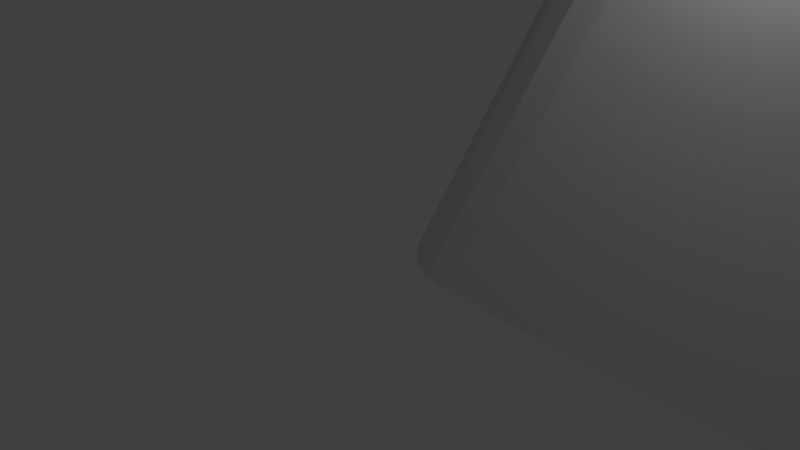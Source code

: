 # Source: keycapRounded.blend  (saved by Blender 2.75.0; exported with 4.5.12 LTS)
import bpy
from mathutils import Matrix  # noqa: F401  (used for matrix-valued properties, if any)

bpy.ops.wm.read_factory_settings(use_empty=True)
scene = bpy.context.scene
scene.name = 'Scene'

# ---- collections
col_collection_1 = bpy.data.collections.new('Collection 1'); scene.collection.children.link(col_collection_1)

# ---- world
world_world = bpy.data.worlds.new('World'); scene.world = world_world
world_world.color = (0.05088, 0.05088, 0.05088)
world_world.use_sun_shadow = False
world_world.sun_shadow_jitter_overblur = 0.0
world_world.cycles.sampling_method = 'MANUAL'
world_world.cycles.sample_map_resolution = 256

# ---- cameras
cam_camera = bpy.data.cameras.new('Camera')
cam_camera.clip_end = 100.0
cam_camera.lens = 35.0
cam_camera.sensor_width = 32.0
cam_camera.sensor_height = 18.0
cam_camera.ortho_scale = 7.314
cam_camera.dof.focus_distance = 0.0
cam_camera.dof.aperture_fstop = 128.0

# ---- lights
light_lamp = bpy.data.lights.new('Lamp', 'POINT')
light_lamp.transmission_factor = 0.0
light_lamp.cutoff_distance = 30.0
light_lamp.energy = 100.0
light_lamp.shadow_buffer_clip_start = 1.001
light_lamp.shadow_soft_size = 0.1
light_lamp.shadow_maximum_resolution = 0.006
light_lamp.use_absolute_resolution = True
light_lamp.cycles.use_multiple_importance_sampling = False

# ---- meshes
me_keycap_001 = bpy.data.meshes.new('Keycap.001')
me_keycap_001.from_pydata([(8.3, 9.7, 0.0), (7.0, 9.7, 0.0), (8.3, 11.15, 0.0), (9.7, 11.15, 0.0), (11.0, 9.7, 0.0), (9.7, 9.7, 0.0), (11.0, 11.75, 0.0), (9.0, 11.75, 0.0), (8.5, 11.75, 0.0), (9.0, 17.0, 0.0), (7.0, 11.75, 0.0), (17.0, 1.0, 0.0), (8.87, 1.0, 0.0), (8.37, 1.0, 0.0), (8.87, 6.25, 0.0), (1.0, 1.0, 0.0), (1.0, 17.0, 0.0), (17.0, 17.0, 0.0), (8.5, 17.0, 0.0), (10.87, 6.25, 0.0), (9.57, 6.85, 0.0), (10.87, 8.3, 0.0), (8.37, 6.25, 0.0), (8.17, 6.85, 0.0), (6.87, 6.25, 0.0), (6.87, 8.3, 0.0), (8.17, 8.3, 0.0), (9.57, 8.3, 0.0), (16.2, 3.8, 7.467), (8.87, 2.75, 4.667), (5.8, 3.8, 7.467), (17.0, 4.0, 8.0), (4.0, 4.0, 8.0), (5.0, 4.0, 8.0), (8.37, 2.75, 4.667), (4.0, 14.0, 8.0), (5.8, 14.2, 7.467), (5.0, 14.0, 8.0), (9.0, 15.25, 4.667), (8.5, 15.25, 4.667), (16.2, 14.2, 7.467), (17.0, 14.0, 8.0), (5.0, 4.037, 8.0), (4.0, 4.037, 8.0), (4.0, 13.96, 8.0), (5.0, 13.96, 8.0), (17.0, 13.68, 7.938), (17.0, 13.96, 8.0), (17.0, 12.13, 7.692), (17.0, 10.57, 7.544), (17.0, 9.0, 7.495), (17.0, 7.43, 7.544), (17.0, 5.867, 7.692), (17.0, 4.315, 7.938), (17.0, 4.037, 8.0), (3.977, 13.68, 7.938), (3.885, 12.13, 7.692), (3.829, 10.57, 7.544), (3.811, 9.0, 7.495), (3.829, 7.43, 7.544), (3.885, 5.867, 7.692), (3.977, 4.315, 7.938), (5.684, 10.57, 7.544), (5.758, 9.0, 7.495), (16.32, 10.57, 7.544), (16.24, 9.0, 7.495), (5.093, 13.68, 7.938), (5.462, 12.13, 7.692), (16.91, 13.68, 7.938), (16.54, 12.13, 7.692), (5.684, 7.43, 7.544), (16.32, 7.43, 7.544), (5.093, 4.315, 7.938), (5.462, 5.867, 7.692), (16.91, 4.315, 7.938), (16.54, 5.867, 7.692), (5.0, 4.037, 8.0), (17.0, 4.037, 8.0), (10.87, 9.0, 4.0), (6.87, 8.3, 6.667), (6.87, 6.25, 6.667), (8.12, 6.25, 5.833), (8.3, 9.7, 5.8), (8.17, 8.3, 5.8), (7.0, 9.7, 6.667), (9.57, 8.3, 4.867), (9.57, 7.7, 4.867), (9.7, 9.7, 4.867), (8.72, 6.85, 5.433), (8.17, 6.85, 5.8), (9.7, 10.3, 4.867), (8.85, 11.15, 5.433), (8.3, 11.15, 5.8), (10.17, 8.3, 4.467), (10.3, 9.7, 4.467), (7.0, 11.75, 6.667), (8.25, 11.75, 5.833), (11.0, 9.7, 4.467), (11.0, 11.75, 5.833), (9.7, 11.15, 5.433), (10.87, 6.25, 5.833), (10.87, 8.3, 4.467), (9.57, 6.85, 5.433), (9.0, 11.75, 4.667), (8.5, 11.75, 4.667), (8.87, 6.25, 4.667), (8.37, 6.25, 4.667), (18.0, 1.306, 0.0), (16.75, 0.0, 0.0), (16.76, 0.1309, 0.0), (16.76, 0.138, 0.0), (17.12, 0.8839, 0.0), (17.94, 0.9021, 0.0), (17.76, 0.5382, 0.0), (17.48, 0.2493, 0.0), (17.14, 0.0639, 0.0), (1.312, 0.0, 0.0), (0.0, 1.3, 0.0), (0.07634, 1.298, 0.0), (0.9193, 0.9193, 0.0), (1.291, 0.1519, 0.0), (0.9067, 0.06363, 0.0), (0.5409, 0.2483, 0.0), (0.2506, 0.5359, 0.0), (0.06422, 0.8983, 0.0), (16.75, 18.0, 0.0), (18.0, 16.69, 0.0), (17.92, 16.7, 0.0), (17.08, 17.08, 0.0), (16.7, 17.86, 0.0), (16.7, 17.86, 0.0), (17.14, 17.94, 0.0), (17.48, 17.75, 0.0), (17.76, 17.46, 0.0), (17.94, 17.1, 0.0), (0.0, 16.7, 0.0), (1.312, 18.0, 2.086e-07), (1.303, 17.85, 0.0), (0.9278, 17.07, 0.0), (0.06422, 17.1, 0.0), (0.2506, 17.46, 0.0), (0.5409, 17.75, 0.0), (0.9067, 17.94, 0.0), (18.0, 13.38, 9.158), (17.5, 13.68, 9.712), (17.98, 13.47, 9.329), (17.9, 13.56, 9.484), (17.79, 13.63, 9.606), (17.65, 13.67, 9.685), (18.0, 12.2, 8.97), (17.5, 12.13, 9.466), (17.98, 12.18, 9.124), (17.9, 12.16, 9.262), (17.79, 12.15, 9.372), (17.65, 12.14, 9.442), (18.0, 10.6, 8.819), (17.5, 10.57, 9.319), (17.98, 10.59, 8.974), (17.9, 10.58, 9.113), (17.79, 10.58, 9.223), (17.65, 10.57, 9.294), (18.0, 9.0, 8.769), (17.5, 9.0, 9.269), (17.98, 9.0, 8.924), (17.9, 9.0, 9.063), (17.79, 9.0, 9.174), (17.65, 9.0, 9.245), (18.0, 7.399, 8.819), (17.5, 7.43, 9.319), (17.98, 7.409, 8.974), (17.9, 7.417, 9.113), (17.79, 7.424, 9.223), (17.65, 7.429, 9.294), (18.0, 5.804, 8.97), (17.5, 5.867, 9.466), (17.98, 5.823, 9.124), (17.9, 5.841, 9.262), (17.79, 5.855, 9.372), (17.65, 5.864, 9.442), (18.0, 4.621, 9.158), (17.5, 4.315, 9.712), (17.98, 4.527, 9.329), (17.9, 4.441, 9.484), (17.79, 4.374, 9.606), (17.65, 4.33, 9.685), (3.082, 13.78, 9.247), (3.738, 13.68, 9.712), (3.155, 13.75, 9.391), (3.269, 13.72, 9.52), (3.414, 13.7, 9.623), (3.576, 13.69, 9.689), (2.999, 12.2, 8.996), (3.656, 12.13, 9.466), (3.072, 12.18, 9.141), (3.187, 12.16, 9.273), (3.332, 12.15, 9.377), (3.494, 12.14, 9.443), (2.948, 10.6, 8.845), (3.607, 10.57, 9.319), (3.022, 10.59, 8.991), (3.137, 10.58, 9.123), (3.283, 10.58, 9.228), (3.445, 10.57, 9.295), (2.932, 9.0, 8.795), (3.591, 9.0, 9.269), (3.005, 9.0, 8.941), (3.12, 9.0, 9.074), (3.266, 9.0, 9.179), (3.428, 9.0, 9.246), (2.948, 7.397, 8.845), (3.607, 7.43, 9.319), (3.022, 7.407, 8.991), (3.137, 7.417, 9.123), (3.283, 7.424, 9.228), (3.445, 7.429, 9.295), (2.999, 5.801, 8.996), (3.656, 5.867, 9.466), (3.072, 5.821, 9.141), (3.187, 5.839, 9.273), (3.332, 5.854, 9.377), (3.494, 5.863, 9.443), (3.082, 4.217, 9.247), (3.738, 4.315, 9.712), (3.155, 4.248, 9.391), (3.269, 4.275, 9.52), (3.414, 4.297, 9.623), (3.576, 4.311, 9.689), (3.739, 4.309, 9.714), (3.091, 4.095, 9.274), (3.578, 4.279, 9.696), (3.419, 4.238, 9.636), (3.275, 4.191, 9.539), (3.163, 4.141, 9.414), (4.683, 3.502, 9.892), (4.493, 2.876, 9.543), (4.664, 3.344, 9.903), (4.632, 3.189, 9.868), (4.59, 3.05, 9.791), (4.542, 2.943, 9.679), (3.804, 4.044, 9.772), (3.183, 3.718, 9.357), (3.651, 3.979, 9.763), (3.499, 3.907, 9.709), (3.362, 3.835, 9.618), (3.253, 3.77, 9.496), (3.935, 3.832, 9.819), (3.395, 3.379, 9.432), (3.808, 3.728, 9.818), (3.678, 3.62, 9.773), (3.558, 3.52, 9.687), (3.461, 3.437, 9.57), (4.135, 3.659, 9.857), (3.705, 3.109, 9.492), (4.042, 3.525, 9.863), (3.943, 3.39, 9.824), (3.847, 3.269, 9.743), (3.765, 3.172, 9.629), (4.382, 3.546, 9.882), (4.083, 2.936, 9.53), (4.329, 3.393, 9.892), (4.267, 3.242, 9.857), (4.201, 3.107, 9.779), (4.138, 3.002, 9.666), (16.71, 3.502, 9.892), (16.75, 2.876, 9.543), (16.72, 3.344, 9.903), (16.73, 3.189, 9.868), (16.74, 3.05, 9.791), (16.75, 2.943, 9.679), (17.5, 4.276, 9.721), (18.0, 4.1, 9.273), (17.65, 4.258, 9.701), (17.79, 4.227, 9.639), (17.9, 4.188, 9.539), (17.98, 4.145, 9.413), (16.98, 3.544, 9.883), (17.14, 2.936, 9.53), (17.03, 3.392, 9.893), (17.07, 3.241, 9.857), (17.11, 3.107, 9.779), (17.13, 3.002, 9.666), (17.19, 3.647, 9.86), (17.48, 3.11, 9.492), (17.28, 3.517, 9.865), (17.36, 3.386, 9.825), (17.43, 3.267, 9.743), (17.47, 3.172, 9.628), (17.35, 3.808, 9.824), (17.76, 3.381, 9.432), (17.48, 3.712, 9.822), (17.59, 3.612, 9.775), (17.68, 3.517, 9.688), (17.74, 3.437, 9.57), (17.46, 4.012, 9.779), (17.94, 3.722, 9.356), (17.61, 3.958, 9.767), (17.74, 3.896, 9.712), (17.85, 3.832, 9.618), (17.92, 3.772, 9.496), (4.683, 14.5, 9.892), (4.493, 15.12, 9.543), (4.664, 14.66, 9.903), (4.632, 14.81, 9.868), (4.59, 14.95, 9.791), (4.542, 15.06, 9.679), (3.739, 13.69, 9.714), (3.091, 13.9, 9.274), (3.578, 13.72, 9.696), (3.419, 13.76, 9.636), (3.275, 13.81, 9.539), (3.163, 13.86, 9.414), (4.382, 14.45, 9.882), (4.083, 15.06, 9.53), (4.329, 14.61, 9.892), (4.267, 14.76, 9.857), (4.201, 14.89, 9.779), (4.138, 15.0, 9.666), (4.135, 14.34, 9.857), (3.705, 14.89, 9.492), (4.042, 14.48, 9.863), (3.943, 14.61, 9.824), (3.847, 14.73, 9.743), (3.765, 14.83, 9.629), (3.935, 14.17, 9.819), (3.395, 14.62, 9.432), (3.808, 14.27, 9.818), (3.678, 14.38, 9.773), (3.558, 14.48, 9.687), (3.461, 14.56, 9.57), (3.804, 13.96, 9.772), (3.183, 14.28, 9.357), (3.651, 14.02, 9.763), (3.499, 14.09, 9.709), (3.362, 14.16, 9.618), (3.253, 14.23, 9.496), (17.5, 13.72, 9.721), (18.0, 13.9, 9.273), (17.65, 13.74, 9.701), (17.79, 13.77, 9.639), (17.9, 13.81, 9.539), (17.98, 13.86, 9.413), (16.71, 14.5, 9.892), (16.75, 15.12, 9.543), (16.72, 14.66, 9.903), (16.73, 14.81, 9.868), (16.74, 14.95, 9.791), (16.75, 15.06, 9.679), (17.46, 13.99, 9.779), (17.94, 14.28, 9.356), (17.61, 14.04, 9.767), (17.74, 14.1, 9.712), (17.85, 14.17, 9.618), (17.92, 14.23, 9.496), (17.35, 14.19, 9.824), (17.76, 14.62, 9.432), (17.48, 14.29, 9.822), (17.59, 14.39, 9.775), (17.68, 14.48, 9.688), (17.74, 14.56, 9.57), (17.19, 14.35, 9.86), (17.48, 14.89, 9.492), (17.28, 14.48, 9.865), (17.36, 14.61, 9.825), (17.43, 14.73, 9.743), (17.47, 14.83, 9.628), (16.98, 14.46, 9.883), (17.14, 15.06, 9.53), (17.03, 14.61, 9.893), (17.07, 14.76, 9.857), (17.11, 14.89, 9.779), (17.13, 15.0, 9.666)], [], [(150, 144, 186, 192), (0, 1, 2), (3, 4, 5), (4, 3, 6), (3, 7, 6), (7, 8, 9), (2, 7, 3), (7, 2, 8), (10, 2, 1), (2, 10, 8), (111, 110, 12, 11), (110, 109, 13, 12), (12, 13, 14), (185, 306, 135, 117, 228, 221, 215, 209, 203, 197, 191), (240, 124, 123, 246), (9, 129, 128, 17), (15, 119, 118, 16), (330, 139, 135, 306), (18, 130, 129, 9), (18, 9, 8), (18, 137, 136, 125, 130), (17, 128, 127, 11), (13, 120, 119, 15), (19, 20, 21), (14, 20, 19), (22, 14, 13), (23, 14, 22), (14, 23, 20), (24, 23, 22), (25, 23, 24), (23, 25, 26), (21, 20, 27), (156, 150, 192, 198), (138, 137, 18, 16), (162, 156, 198, 204), (216, 174, 168, 210), (135, 138, 16, 118, 117), (335, 347, 353, 359, 365, 341, 299, 311, 317, 323, 329, 305, 186, 144), (222, 180, 174, 216), (210, 168, 162, 204), (263, 275, 281, 287, 293, 269, 180, 222, 227, 239, 245, 251, 257, 233), (28, 29, 30), (11, 28, 31), (11, 29, 28), (29, 11, 12), (30, 32, 33), (34, 30, 29), (15, 30, 34), (15, 34, 13), (30, 15, 32), (35, 36, 37), (38, 36, 39), (16, 36, 35), (36, 16, 39), (39, 16, 18), (36, 38, 40), (17, 38, 9), (38, 17, 40), (40, 17, 41), (32, 42, 33), (42, 32, 43), (44, 37, 45), (37, 44, 35), (46, 41, 17), (41, 46, 47), (17, 48, 46), (17, 49, 48), (17, 50, 49), (11, 50, 17), (50, 11, 51), (51, 11, 52), (52, 11, 53), (31, 53, 11), (53, 31, 54), (55, 35, 44), (35, 55, 16), (56, 16, 55), (57, 16, 56), (58, 16, 57), (15, 58, 59), (15, 59, 60), (15, 60, 61), (32, 61, 43), (61, 32, 15), (58, 15, 16), (58, 62, 63), (62, 58, 57), (50, 64, 49), (64, 50, 65), (56, 66, 67), (66, 56, 55), (48, 68, 46), (68, 48, 69), (57, 67, 62), (67, 57, 56), (49, 69, 48), (69, 49, 64), (58, 70, 59), (70, 58, 63), (71, 50, 51), (50, 71, 65), (60, 72, 61), (72, 60, 73), (74, 52, 53), (52, 74, 75), (55, 45, 66), (45, 55, 44), (46, 68, 47), (59, 73, 60), (73, 59, 70), (75, 51, 52), (51, 75, 71), (42, 43, 76), (61, 76, 43), (76, 61, 72), (77, 74, 53), (77, 53, 54), (54, 31, 77), (28, 77, 31), (75, 78, 71), (78, 75, 28), (74, 28, 75), (77, 28, 74), (40, 47, 68), (47, 40, 41), (69, 40, 68), (78, 69, 64), (78, 64, 65), (71, 78, 65), (69, 78, 40), (33, 42, 76), (70, 79, 80), (63, 79, 70), (73, 80, 30), (30, 80, 81), (79, 82, 83), (82, 79, 84), (83, 85, 86), (85, 83, 87), (83, 86, 88), (82, 87, 83), (83, 88, 89), (87, 82, 90), (90, 82, 91), (91, 82, 92), (93, 94, 78), (85, 94, 93), (94, 85, 87), (95, 36, 96), (79, 63, 84), (84, 62, 95), (62, 84, 63), (80, 73, 70), (30, 72, 73), (76, 30, 33), (30, 76, 72), (67, 95, 62), (95, 67, 36), (66, 36, 67), (45, 36, 66), (36, 45, 37), (78, 94, 97), (97, 40, 78), (98, 40, 97), (36, 98, 96), (98, 36, 40), (90, 91, 99), (30, 100, 28), (100, 30, 81), (101, 28, 100), (101, 78, 28), (78, 101, 93), (102, 88, 86), (97, 6, 98), (6, 97, 4), (19, 101, 100), (101, 19, 21), (1, 95, 10), (95, 1, 84), (24, 79, 25), (79, 24, 80), (98, 103, 96), (6, 103, 98), (103, 6, 7), (104, 96, 103), (96, 104, 95), (10, 104, 8), (104, 10, 95), (105, 81, 106), (80, 106, 81), (24, 106, 80), (106, 24, 22), (81, 105, 100), (19, 105, 14), (105, 19, 100), (7, 38, 103), (38, 7, 9), (29, 14, 105), (14, 29, 12), (39, 103, 38), (103, 39, 104), (106, 29, 105), (29, 106, 34), (8, 39, 18), (39, 8, 104), (22, 34, 106), (34, 22, 13), (3, 90, 99), (5, 90, 3), (90, 5, 87), (27, 86, 85), (20, 86, 27), (86, 20, 102), (82, 2, 92), (2, 82, 0), (89, 26, 83), (26, 89, 23), (2, 91, 92), (3, 91, 2), (91, 3, 99), (102, 20, 88), (23, 88, 20), (88, 23, 89), (101, 21, 93), (27, 93, 21), (93, 27, 85), (25, 83, 26), (83, 25, 79), (5, 94, 87), (4, 94, 5), (94, 4, 97), (1, 82, 84), (82, 1, 0), (228, 117, 124, 240), (107, 111, 11, 127, 126), (107, 112, 113, 114, 115, 108, 109, 110, 111), (116, 121, 122, 123, 124, 117, 118, 119, 120), (125, 131, 132, 133, 134, 126, 127, 128, 129, 130), (135, 139, 140, 141, 142, 136, 137, 138), (114, 282, 276, 115), (300, 136, 142, 312), (112, 294, 288, 113), (113, 288, 282, 114), (107, 270, 294, 112), (258, 121, 116, 234), (246, 123, 122, 252), (252, 122, 121, 258), (115, 276, 264, 108), (234, 116, 108, 264), (300, 342, 125, 136), (318, 141, 140, 324), (324, 140, 139, 330), (134, 348, 336, 126), (312, 142, 141, 318), (133, 354, 348, 134), (131, 366, 360, 132), (132, 360, 354, 133), (125, 342, 366, 131), (116, 120, 13, 109, 108), (168, 174, 178, 172), (172, 178, 177, 171), (171, 177, 176, 170), (170, 176, 175, 169), (169, 175, 173, 167), (185, 191, 193, 187), (187, 193, 194, 188), (188, 194, 195, 189), (189, 195, 196, 190), (190, 196, 192, 186), (162, 168, 172, 166), (166, 172, 171, 165), (165, 171, 170, 164), (164, 170, 169, 163), (163, 169, 167, 161), (215, 221, 223, 217), (217, 223, 224, 218), (218, 224, 225, 219), (219, 225, 226, 220), (220, 226, 222, 216), (156, 162, 166, 160), (160, 166, 165, 159), (159, 165, 164, 158), (158, 164, 163, 157), (157, 163, 161, 155), (197, 203, 205, 199), (199, 205, 206, 200), (200, 206, 207, 201), (201, 207, 208, 202), (202, 208, 204, 198), (174, 180, 184, 178), (178, 184, 183, 177), (177, 183, 182, 176), (176, 182, 181, 175), (175, 181, 179, 173), (203, 209, 211, 205), (205, 211, 212, 206), (206, 212, 213, 207), (207, 213, 214, 208), (208, 214, 210, 204), (144, 150, 154, 148), (148, 154, 153, 147), (147, 153, 152, 146), (146, 152, 151, 145), (145, 151, 149, 143), (209, 215, 217, 211), (211, 217, 218, 212), (212, 218, 219, 213), (213, 219, 220, 214), (214, 220, 216, 210), (191, 197, 199, 193), (193, 199, 200, 194), (194, 200, 201, 195), (195, 201, 202, 196), (196, 202, 198, 192), (150, 156, 160, 154), (154, 160, 159, 153), (153, 159, 158, 152), (152, 158, 157, 151), (151, 157, 155, 149), (269, 293, 295, 271), (271, 295, 296, 272), (272, 296, 297, 273), (273, 297, 298, 274), (274, 298, 294, 270), (293, 287, 289, 295), (295, 289, 290, 296), (296, 290, 291, 297), (297, 291, 292, 298), (298, 292, 288, 294), (287, 281, 283, 289), (289, 283, 284, 290), (290, 284, 285, 291), (291, 285, 286, 292), (292, 286, 282, 288), (281, 275, 277, 283), (283, 277, 278, 284), (284, 278, 279, 285), (285, 279, 280, 286), (286, 280, 276, 282), (275, 263, 265, 277), (277, 265, 266, 278), (278, 266, 267, 279), (279, 267, 268, 280), (280, 268, 264, 276), (239, 227, 229, 241), (241, 229, 230, 242), (242, 230, 231, 243), (243, 231, 232, 244), (244, 232, 228, 240), (245, 239, 241, 247), (247, 241, 242, 248), (248, 242, 243, 249), (249, 243, 244, 250), (250, 244, 240, 246), (251, 245, 247, 253), (253, 247, 248, 254), (254, 248, 249, 255), (255, 249, 250, 256), (256, 250, 246, 252), (257, 251, 253, 259), (259, 253, 254, 260), (260, 254, 255, 261), (261, 255, 256, 262), (262, 256, 252, 258), (233, 257, 259, 235), (235, 259, 260, 236), (236, 260, 261, 237), (237, 261, 262, 238), (238, 262, 258, 234), (311, 299, 301, 313), (313, 301, 302, 314), (314, 302, 303, 315), (315, 303, 304, 316), (316, 304, 300, 312), (317, 311, 313, 319), (319, 313, 314, 320), (320, 314, 315, 321), (321, 315, 316, 322), (322, 316, 312, 318), (323, 317, 319, 325), (325, 319, 320, 326), (326, 320, 321, 327), (327, 321, 322, 328), (328, 322, 318, 324), (329, 323, 325, 331), (331, 325, 326, 332), (332, 326, 327, 333), (333, 327, 328, 334), (334, 328, 324, 330), (305, 329, 331, 307), (307, 331, 332, 308), (308, 332, 333, 309), (309, 333, 334, 310), (310, 334, 330, 306), (341, 365, 367, 343), (343, 367, 368, 344), (344, 368, 369, 345), (345, 369, 370, 346), (346, 370, 366, 342), (365, 359, 361, 367), (367, 361, 362, 368), (368, 362, 363, 369), (369, 363, 364, 370), (370, 364, 360, 366), (359, 353, 355, 361), (361, 355, 356, 362), (362, 356, 357, 363), (363, 357, 358, 364), (364, 358, 354, 360), (353, 347, 349, 355), (355, 349, 350, 356), (356, 350, 351, 357), (357, 351, 352, 358), (358, 352, 348, 354), (347, 335, 337, 349), (349, 337, 338, 350), (350, 338, 339, 351), (351, 339, 340, 352), (352, 340, 336, 348), (263, 233, 235, 265), (265, 235, 236, 266), (266, 236, 237, 267), (267, 237, 238, 268), (268, 238, 234, 264), (335, 144, 148, 337), (337, 148, 147, 338), (338, 147, 146, 339), (339, 146, 145, 340), (340, 145, 143, 336), (180, 269, 271, 184), (184, 271, 272, 183), (183, 272, 273, 182), (182, 273, 274, 181), (181, 274, 270, 179), (221, 228, 232, 223), (223, 232, 231, 224), (224, 231, 230, 225), (225, 230, 229, 226), (226, 229, 227, 222), (186, 305, 307, 190), (190, 307, 308, 189), (189, 308, 309, 188), (188, 309, 310, 187), (187, 310, 306, 185), (299, 341, 343, 301), (301, 343, 344, 302), (302, 344, 345, 303), (303, 345, 346, 304), (304, 346, 342, 300), (336, 143, 149, 155, 161, 167, 173, 179, 270, 107, 126)])
me_keycap_001.use_remesh_preserve_volume = False
me_keycap_001.use_remesh_preserve_attributes = False
me_keycap_001.use_mirror_vertex_groups = False
me_keycap_001.update()

# ---- objects
ob_keycap = bpy.data.objects.new('Keycap', me_keycap_001)
ob_lamp = bpy.data.objects.new('Lamp', light_lamp)
ob_camera = bpy.data.objects.new('Camera', cam_camera)

# ---- transforms, parenting, visibility, modifiers, constraints
ob_keycap.location = (0.0, 0.0, 0.0)
ob_keycap.lineart.crease_threshold = 0.0
ob_lamp.location = (4.076, 1.005, 5.904)
ob_lamp.rotation_euler = (0.6503, 0.05522, 1.866)
ob_lamp.lock_rotations_4d = False
ob_lamp.empty_display_type = 'ARROWS'
ob_lamp.color = (0.0, 0.0, 0.0, 0.0)
ob_lamp.lineart.crease_threshold = 0.0
ob_camera.location = (7.481, -6.508, 5.344)
ob_camera.rotation_euler = (1.109, 0.01082, 0.8149)
ob_camera.lock_rotations_4d = False
ob_camera.empty_display_type = 'ARROWS'
ob_camera.color = (0.0, 0.0, 0.0, 0.0)
ob_camera.display_type = 'WIRE'
ob_camera.lineart.crease_threshold = 0.0

# ---- collection membership
col_collection_1.objects.link(ob_keycap)
col_collection_1.objects.link(ob_lamp)
col_collection_1.objects.link(ob_camera)

# ---- scene / render settings (as saved in the file)
scene.camera = ob_camera
scene.frame_start = 1; scene.frame_end = 250; scene.frame_set(1)
scene.render.engine = 'BLENDER_EEVEE_NEXT'
scene.render.resolution_percentage = 50
scene.render.dither_intensity = 0.0
scene.cycles.use_denoising = False
scene.cycles.samples = 10
scene.cycles.sampling_pattern = 'TABULATED_SOBOL'
scene.cycles.light_sampling_threshold = 0.0
scene.cycles.use_adaptive_sampling = False
scene.cycles.use_light_tree = False
scene.cycles.blur_glossy = 0.0
scene.cycles.pixel_filter_type = 'GAUSSIAN'
scene.cycles.sample_clamp_indirect = 0.0
scene.view_settings.view_transform = 'Standard'
bpy.context.view_layer.update()
